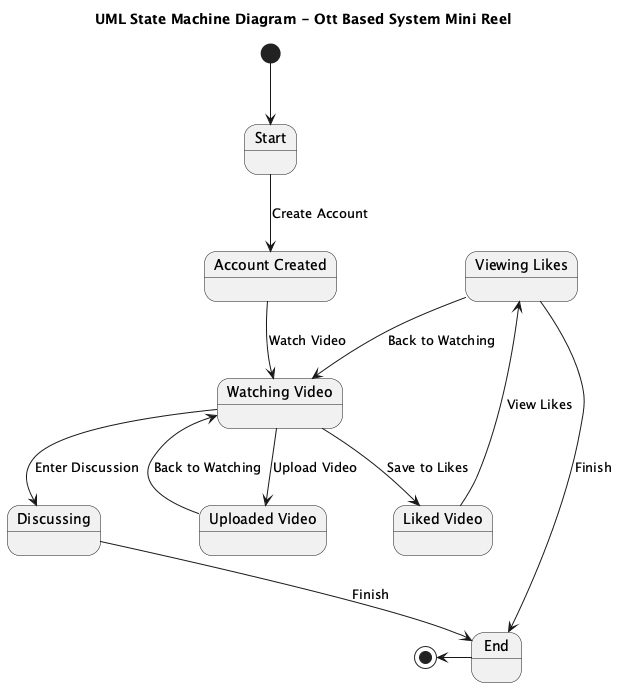

The diagram above was rendered by PlantUML. Its source (embedded in the PNG):
@startuml
title UML State Machine Diagram - Ott Based System Mini Reel

[*] --> Start

state "Start" as Start
state "Account Created" as AccountCreated
state "Watching Video" as WatchingVideo
state "Uploaded Video" as UploadedVideo
state "Liked Video" as LikedVideo
state "Viewing Likes" as ViewingLikes
state "Discussing" as Discussing
state "End" as End

Start --> AccountCreated : Create Account

AccountCreated --> WatchingVideo : Watch Video

WatchingVideo --> UploadedVideo : Upload Video
WatchingVideo --> LikedVideo : Save to Likes
WatchingVideo --> Discussing : Enter Discussion

UploadedVideo --> WatchingVideo : Back to Watching

LikedVideo --> ViewingLikes : View Likes

ViewingLikes --> WatchingVideo : Back to Watching
ViewingLikes --> End : Finish

Discussing --> End : Finish

[*] <-- End

@enduml